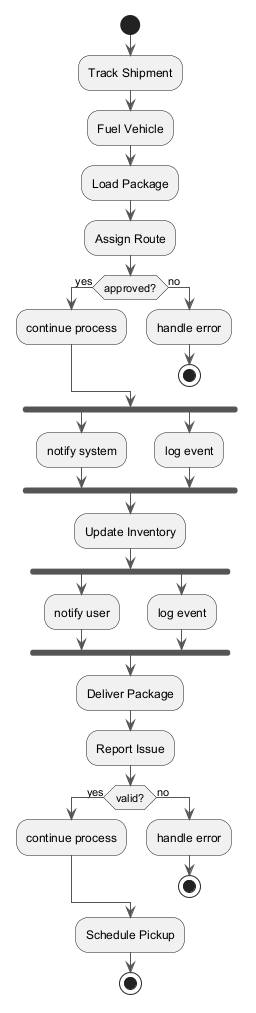

The diagram above was rendered by PlantUML. Its source (embedded in the PNG):
@startuml
skinparam monochrome true
skinparam ArrowColor #555555
start
:Track Shipment;
:Fuel Vehicle;
:Load Package;
:Assign Route;
if (approved?) then (yes)
:continue process;
else (no)
:handle error;
stop
endif
fork
:notify system;
fork again
:log event;
end fork
:Update Inventory;
fork
:notify user;
fork again
:log event;
end fork
:Deliver Package;
:Report Issue;
if (valid?) then (yes)
:continue process;
else (no)
:handle error;
stop
endif
:Schedule Pickup;
stop
@enduml